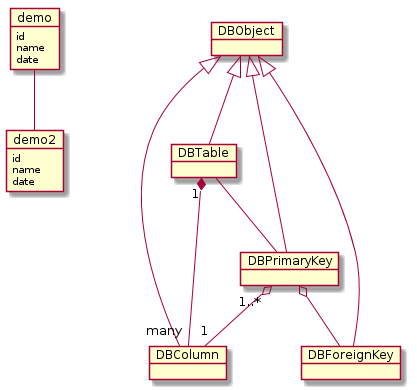

The diagram above was rendered by PlantUML. Its source (embedded in the PNG):
@startuml
skinparam backgroundColor white
object demo {
   id
   name
   date
}

object demo2 {
   id
   name
   date
}

demo -- demo2
	DBObject <|-- DBTable
	DBObject <|-- DBColumn
	DBObject <|-- DBPrimaryKey
	DBObject <|-- DBForeignKey

	DBTable "1" *-- "many" DBColumn
	DBTable -- DBPrimaryKey
	DBPrimaryKey "1..*" o-- "1" DBColumn
	DBPrimaryKey o-- DBForeignKey


@enduml